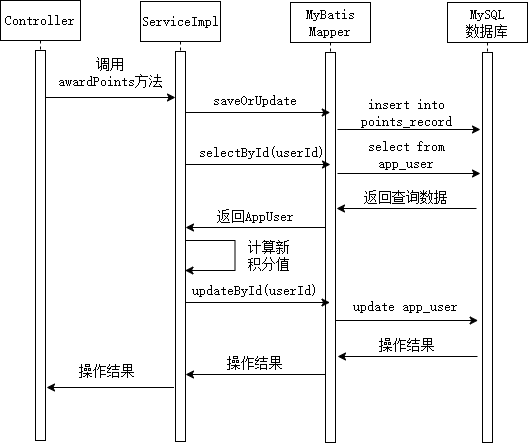

The diagram above was exported from draw.io. Its source (the exported page's mxGraphModel, read from the mxfile embedded in the PNG):
<mxGraphModel dx="666" dy="631" grid="1" gridSize="10" guides="1" tooltips="1" connect="1" arrows="1" fold="1" page="1" pageScale="1" pageWidth="1100" pageHeight="850" math="0" shadow="0">
  <root>
    <mxCell id="0" />
    <mxCell id="1" parent="0" />
    <mxCell id="1x29o_3ZwKhWgOv2N2SG-2" value="&lt;div&gt;Controller&lt;/div&gt;" style="shape=umlLifeline;perimeter=lifelinePerimeter;whiteSpace=wrap;html=1;container=1;dropTarget=0;collapsible=0;recursiveResize=0;outlineConnect=0;portConstraint=eastwest;newEdgeStyle={&quot;curved&quot;:0,&quot;rounded&quot;:0};fontFamily=宋体;fontSize=14;" parent="1" vertex="1">
      <mxGeometry x="20" y="80" width="80" height="410" as="geometry" />
    </mxCell>
    <mxCell id="1x29o_3ZwKhWgOv2N2SG-4" value="" style="html=1;points=[[0,0,0,0,5],[0,1,0,0,-5],[1,0,0,0,5],[1,1,0,0,-5]];perimeter=orthogonalPerimeter;outlineConnect=0;targetShapes=umlLifeline;portConstraint=eastwest;newEdgeStyle={&quot;curved&quot;:0,&quot;rounded&quot;:0};fontFamily=宋体;fontSize=14;" parent="1x29o_3ZwKhWgOv2N2SG-2" vertex="1">
      <mxGeometry x="35" y="50" width="10" height="390" as="geometry" />
    </mxCell>
    <mxCell id="1x29o_3ZwKhWgOv2N2SG-3" value="ServiceImpl" style="shape=umlLifeline;perimeter=lifelinePerimeter;whiteSpace=wrap;html=1;container=1;dropTarget=0;collapsible=0;recursiveResize=0;outlineConnect=0;portConstraint=eastwest;newEdgeStyle={&quot;curved&quot;:0,&quot;rounded&quot;:0};fontFamily=宋体;fontSize=14;" parent="1" vertex="1">
      <mxGeometry x="160" y="81" width="80" height="400" as="geometry" />
    </mxCell>
    <mxCell id="1x29o_3ZwKhWgOv2N2SG-5" value="" style="html=1;points=[[0,0,0,0,5],[0,1,0,0,-5],[1,0,0,0,5],[1,1,0,0,-5]];perimeter=orthogonalPerimeter;outlineConnect=0;targetShapes=umlLifeline;portConstraint=eastwest;newEdgeStyle={&quot;curved&quot;:0,&quot;rounded&quot;:0};fontFamily=宋体;fontSize=14;" parent="1x29o_3ZwKhWgOv2N2SG-3" vertex="1">
      <mxGeometry x="35" y="50" width="10" height="390" as="geometry" />
    </mxCell>
    <mxCell id="1x29o_3ZwKhWgOv2N2SG-6" value="MyBatis&lt;div&gt;Mapper&lt;/div&gt;" style="shape=umlLifeline;perimeter=lifelinePerimeter;whiteSpace=wrap;html=1;container=1;dropTarget=0;collapsible=0;recursiveResize=0;outlineConnect=0;portConstraint=eastwest;newEdgeStyle={&quot;curved&quot;:0,&quot;rounded&quot;:0};fontFamily=宋体;fontSize=14;" parent="1" vertex="1">
      <mxGeometry x="310" y="82" width="80" height="440" as="geometry" />
    </mxCell>
    <mxCell id="1x29o_3ZwKhWgOv2N2SG-7" value="" style="html=1;points=[[0,0,0,0,5],[0,1,0,0,-5],[1,0,0,0,5],[1,1,0,0,-5]];perimeter=orthogonalPerimeter;outlineConnect=0;targetShapes=umlLifeline;portConstraint=eastwest;newEdgeStyle={&quot;curved&quot;:0,&quot;rounded&quot;:0};fontFamily=宋体;fontSize=14;" parent="1x29o_3ZwKhWgOv2N2SG-6" vertex="1">
      <mxGeometry x="35" y="50" width="10" height="390" as="geometry" />
    </mxCell>
    <mxCell id="ad1gADm1mFAbiEcde9q4-3" value="" style="group" parent="1" vertex="1" connectable="0">
      <mxGeometry x="65" y="147" width="130" height="30" as="geometry" />
    </mxCell>
    <mxCell id="ad1gADm1mFAbiEcde9q4-1" value="" style="endArrow=classic;html=1;rounded=0;fontSize=14;fontFamily=宋体;" parent="ad1gADm1mFAbiEcde9q4-3" edge="1">
      <mxGeometry width="50" height="50" relative="1" as="geometry">
        <mxPoint y="30" as="sourcePoint" />
        <mxPoint x="130" y="30" as="targetPoint" />
      </mxGeometry>
    </mxCell>
    <mxCell id="ad1gADm1mFAbiEcde9q4-28" value="MySQL&lt;div&gt;数据库&lt;/div&gt;" style="shape=umlLifeline;perimeter=lifelinePerimeter;whiteSpace=wrap;html=1;container=1;dropTarget=0;collapsible=0;recursiveResize=0;outlineConnect=0;portConstraint=eastwest;newEdgeStyle={&quot;curved&quot;:0,&quot;rounded&quot;:0};fontFamily=宋体;fontSize=14;" parent="1" vertex="1">
      <mxGeometry x="467" y="82" width="80" height="440" as="geometry" />
    </mxCell>
    <mxCell id="ad1gADm1mFAbiEcde9q4-29" value="" style="html=1;points=[[0,0,0,0,5],[0,1,0,0,-5],[1,0,0,0,5],[1,1,0,0,-5]];perimeter=orthogonalPerimeter;outlineConnect=0;targetShapes=umlLifeline;portConstraint=eastwest;newEdgeStyle={&quot;curved&quot;:0,&quot;rounded&quot;:0};fontFamily=宋体;fontSize=14;" parent="ad1gADm1mFAbiEcde9q4-28" vertex="1">
      <mxGeometry x="35" y="50" width="10" height="390" as="geometry" />
    </mxCell>
    <mxCell id="ad1gADm1mFAbiEcde9q4-2" value="&lt;div&gt;调用&lt;/div&gt;&lt;div&gt;awardPoints方法&lt;/div&gt;" style="text;html=1;align=center;verticalAlign=middle;whiteSpace=wrap;rounded=0;fontSize=14;fontFamily=宋体;" parent="1" vertex="1">
      <mxGeometry x="75" y="139" width="110" height="26" as="geometry" />
    </mxCell>
    <mxCell id="tbVlV7XajRI9sciDBmIH-3" value="计算新&lt;div&gt;积分值&lt;/div&gt;" style="text;html=1;align=center;verticalAlign=middle;whiteSpace=wrap;rounded=0;fontSize=14;fontFamily=宋体;spacing=0;" vertex="1" parent="1">
      <mxGeometry x="259" y="322" width="58.56" height="26" as="geometry" />
    </mxCell>
    <mxCell id="tbVlV7XajRI9sciDBmIH-6" value="" style="group" vertex="1" connectable="0" parent="1">
      <mxGeometry x="204.75" y="167" width="145" height="26" as="geometry" />
    </mxCell>
    <mxCell id="1x29o_3ZwKhWgOv2N2SG-51" value="" style="endArrow=none;html=1;rounded=0;startArrow=classic;startFill=1;endFill=1;" parent="tbVlV7XajRI9sciDBmIH-6" edge="1">
      <mxGeometry width="50" height="50" relative="1" as="geometry">
        <mxPoint x="145" y="25" as="sourcePoint" />
        <mxPoint y="25" as="targetPoint" />
      </mxGeometry>
    </mxCell>
    <mxCell id="1x29o_3ZwKhWgOv2N2SG-52" value="saveOrUpdate" style="text;html=1;align=center;verticalAlign=middle;whiteSpace=wrap;rounded=0;fontSize=14;fontFamily=宋体;spacing=0;" parent="tbVlV7XajRI9sciDBmIH-6" vertex="1">
      <mxGeometry x="12.319999999999993" width="116" height="26" as="geometry" />
    </mxCell>
    <mxCell id="tbVlV7XajRI9sciDBmIH-10" value="" style="group" vertex="1" connectable="0" parent="1">
      <mxGeometry x="204.5" y="357" width="145" height="26" as="geometry" />
    </mxCell>
    <mxCell id="tbVlV7XajRI9sciDBmIH-11" value="" style="endArrow=none;html=1;rounded=0;startArrow=classic;startFill=1;endFill=1;" edge="1" parent="tbVlV7XajRI9sciDBmIH-10">
      <mxGeometry width="50" height="50" relative="1" as="geometry">
        <mxPoint x="145" y="25" as="sourcePoint" />
        <mxPoint y="25" as="targetPoint" />
      </mxGeometry>
    </mxCell>
    <mxCell id="tbVlV7XajRI9sciDBmIH-12" value="updateById(userId)" style="text;html=1;align=center;verticalAlign=middle;whiteSpace=wrap;rounded=0;fontSize=14;fontFamily=宋体;spacing=0;" vertex="1" parent="tbVlV7XajRI9sciDBmIH-10">
      <mxGeometry x="12.319999999999993" width="116" height="26" as="geometry" />
    </mxCell>
    <mxCell id="tbVlV7XajRI9sciDBmIH-13" value="" style="group" vertex="1" connectable="0" parent="1">
      <mxGeometry x="205" y="279" width="140" height="28" as="geometry" />
    </mxCell>
    <mxCell id="tbVlV7XajRI9sciDBmIH-14" value="返回AppUser" style="text;html=1;align=center;verticalAlign=middle;whiteSpace=wrap;rounded=0;fontSize=14;fontFamily=宋体;spacing=0;" vertex="1" parent="tbVlV7XajRI9sciDBmIH-13">
      <mxGeometry x="0.005511594031756306" y="4" width="139.99448840596824" height="26" as="geometry" />
    </mxCell>
    <mxCell id="tbVlV7XajRI9sciDBmIH-15" value="" style="endArrow=classic;html=1;rounded=0;" edge="1" parent="tbVlV7XajRI9sciDBmIH-13">
      <mxGeometry width="50" height="50" relative="1" as="geometry">
        <mxPoint x="139.99448840596824" y="28" as="sourcePoint" />
        <mxPoint y="28" as="targetPoint" />
      </mxGeometry>
    </mxCell>
    <mxCell id="tbVlV7XajRI9sciDBmIH-8" value="select from&lt;div&gt;app_user&lt;/div&gt;" style="text;html=1;align=center;verticalAlign=middle;whiteSpace=wrap;rounded=0;fontSize=14;fontFamily=宋体;spacing=0;" vertex="1" parent="1">
      <mxGeometry x="357" y="221" width="138.23333333333332" height="26" as="geometry" />
    </mxCell>
    <mxCell id="tbVlV7XajRI9sciDBmIH-9" value="" style="endArrow=classic;html=1;rounded=0;fontSize=14;fontFamily=宋体;" edge="1" parent="1">
      <mxGeometry width="50" height="50" relative="1" as="geometry">
        <mxPoint x="357" y="253" as="sourcePoint" />
        <mxPoint x="500" y="253" as="targetPoint" />
      </mxGeometry>
    </mxCell>
    <mxCell id="tbVlV7XajRI9sciDBmIH-16" value="" style="group" vertex="1" connectable="0" parent="1">
      <mxGeometry x="205" y="219" width="145" height="26" as="geometry" />
    </mxCell>
    <mxCell id="tbVlV7XajRI9sciDBmIH-17" value="" style="endArrow=none;html=1;rounded=0;startArrow=classic;startFill=1;endFill=1;" edge="1" parent="tbVlV7XajRI9sciDBmIH-16">
      <mxGeometry width="50" height="50" relative="1" as="geometry">
        <mxPoint x="145" y="25" as="sourcePoint" />
        <mxPoint y="25" as="targetPoint" />
      </mxGeometry>
    </mxCell>
    <mxCell id="tbVlV7XajRI9sciDBmIH-18" value="selectById(userId)" style="text;html=1;align=center;verticalAlign=middle;whiteSpace=wrap;rounded=0;fontSize=14;fontFamily=宋体;spacing=0;" vertex="1" parent="tbVlV7XajRI9sciDBmIH-16">
      <mxGeometry x="19.319999999999993" width="116" height="26" as="geometry" />
    </mxCell>
    <mxCell id="tbVlV7XajRI9sciDBmIH-19" value="update app_user" style="text;html=1;align=center;verticalAlign=middle;whiteSpace=wrap;rounded=0;fontSize=14;fontFamily=宋体;spacing=0;" vertex="1" parent="1">
      <mxGeometry x="356" y="373" width="138.23333333333332" height="26" as="geometry" />
    </mxCell>
    <mxCell id="tbVlV7XajRI9sciDBmIH-20" value="" style="endArrow=classic;html=1;rounded=0;fontSize=14;fontFamily=宋体;" edge="1" parent="1">
      <mxGeometry width="50" height="50" relative="1" as="geometry">
        <mxPoint x="354.62" y="400" as="sourcePoint" />
        <mxPoint x="497.62" y="400" as="targetPoint" />
      </mxGeometry>
    </mxCell>
    <mxCell id="ad1gADm1mFAbiEcde9q4-31" value="insert into&lt;div&gt;points_record&lt;/div&gt;" style="text;html=1;align=center;verticalAlign=middle;whiteSpace=wrap;rounded=0;fontSize=14;fontFamily=宋体;spacing=0;" parent="1" vertex="1">
      <mxGeometry x="357" y="179" width="138.23333333333332" height="26" as="geometry" />
    </mxCell>
    <mxCell id="ad1gADm1mFAbiEcde9q4-34" value="" style="endArrow=classic;html=1;rounded=0;fontSize=14;fontFamily=宋体;sourcePerimeterSpacing=0;endSize=6;" parent="1" edge="1">
      <mxGeometry width="50" height="50" relative="1" as="geometry">
        <mxPoint x="357" y="209" as="sourcePoint" />
        <mxPoint x="500" y="209" as="targetPoint" />
      </mxGeometry>
    </mxCell>
    <mxCell id="NB46rLQ9DUsZgHJJ-fcK-2" value="返回查询数据" style="text;html=1;align=center;verticalAlign=middle;whiteSpace=wrap;rounded=0;fontSize=14;fontFamily=宋体;spacing=0;" parent="1" vertex="1">
      <mxGeometry x="356.00551159403176" y="264" width="139.99448840596824" height="26" as="geometry" />
    </mxCell>
    <mxCell id="NB46rLQ9DUsZgHJJ-fcK-3" value="" style="endArrow=classic;html=1;rounded=0;sourcePerimeterSpacing=0;strokeWidth=1;" parent="1" edge="1">
      <mxGeometry width="50" height="50" relative="1" as="geometry">
        <mxPoint x="495.99448840596824" y="288" as="sourcePoint" />
        <mxPoint x="356" y="288" as="targetPoint" />
      </mxGeometry>
    </mxCell>
    <mxCell id="tbVlV7XajRI9sciDBmIH-22" value="操作结果&lt;span style=&quot;color: rgba(0, 0, 0, 0); font-family: monospace; font-size: 0px; text-align: start; text-wrap-mode: nowrap;&quot;&gt;%3CmxGraphModel%3E%3Croot%3E%3CmxCell%20id%3D%220%22%2F%3E%3CmxCell%20id%3D%221%22%20parent%3D%220%22%2F%3E%3CmxCell%20id%3D%222%22%20value%3D%22%E8%BF%94%E5%9B%9E%E6%9F%A5%E8%AF%A2%E6%95%B0%E6%8D%AE%22%20style%3D%22text%3Bhtml%3D1%3Balign%3Dcenter%3BverticalAlign%3Dmiddle%3BwhiteSpace%3Dwrap%3Brounded%3D0%3BfontSize%3D14%3BfontFamily%3D%E5%AE%8B%E4%BD%93%3Bspacing%3D0%3B%22%20vertex%3D%221%22%20parent%3D%221%22%3E%3CmxGeometry%20x%3D%22356.00551159403176%22%20y%3D%22264%22%20width%3D%22139.99448840596824%22%20height%3D%2226%22%20as%3D%22geometry%22%2F%3E%3C%2FmxCell%3E%3CmxCell%20id%3D%223%22%20value%3D%22%22%20style%3D%22endArrow%3Dclassic%3Bhtml%3D1%3Brounded%3D0%3BsourcePerimeterSpacing%3D0%3BstrokeWidth%3D1%3B%22%20edge%3D%221%22%20parent%3D%221%22%3E%3CmxGeometry%20width%3D%2250%22%20height%3D%2250%22%20relative%3D%221%22%20as%3D%22geometry%22%3E%3CmxPoint%20x%3D%22495.99448840596824%22%20y%3D%22288%22%20as%3D%22sourcePoint%22%2F%3E%3CmxPoint%20x%3D%22356%22%20y%3D%22288%22%20as%3D%22targetPoint%22%2F%3E%3C%2FmxGeometry%3E%3C%2FmxCell%3E%3C%2Froot%3E%3C%2FmxGraphModel%3E&lt;/span&gt;" style="text;html=1;align=center;verticalAlign=middle;whiteSpace=wrap;rounded=0;fontSize=14;fontFamily=宋体;spacing=0;" vertex="1" parent="1">
      <mxGeometry x="357.00551159403176" y="412" width="139.99448840596824" height="26" as="geometry" />
    </mxCell>
    <mxCell id="tbVlV7XajRI9sciDBmIH-23" value="" style="endArrow=classic;html=1;rounded=0;sourcePerimeterSpacing=0;strokeWidth=1;" edge="1" parent="1">
      <mxGeometry width="50" height="50" relative="1" as="geometry">
        <mxPoint x="496.99448840596824" y="436" as="sourcePoint" />
        <mxPoint x="357" y="436" as="targetPoint" />
      </mxGeometry>
    </mxCell>
    <mxCell id="tbVlV7XajRI9sciDBmIH-24" value="操作结果&lt;span style=&quot;color: rgba(0, 0, 0, 0); font-family: monospace; font-size: 0px; text-align: start; text-wrap-mode: nowrap;&quot;&gt;%3CmxGraphModel%3E%3Croot%3E%3CmxCell%20id%3D%220%22%2F%3E%3CmxCell%20id%3D%221%22%20parent%3D%220%22%2F%3E%3CmxCell%20id%3D%222%22%20value%3D%22%E8%BF%94%E5%9B%9E%E6%9F%A5%E8%AF%A2%E6%95%B0%E6%8D%AE%22%20style%3D%22text%3Bhtml%3D1%3Balign%3Dcenter%3BverticalAlign%3Dmiddle%3BwhiteSpace%3Dwrap%3Brounded%3D0%3BfontSize%3D14%3BfontFamily%3D%E5%AE%8B%E4%BD%93%3Bspacing%3D0%3B%22%20vertex%3D%221%22%20parent%3D%221%22%3E%3CmxGeometry%20x%3D%22356.00551159403176%22%20y%3D%22264%22%20width%3D%22139.99448840596824%22%20height%3D%2226%22%20as%3D%22geometry%22%2F%3E%3C%2FmxCell%3E%3CmxCell%20id%3D%223%22%20value%3D%22%22%20style%3D%22endArrow%3Dclassic%3Bhtml%3D1%3Brounded%3D0%3BsourcePerimeterSpacing%3D0%3BstrokeWidth%3D1%3B%22%20edge%3D%221%22%20parent%3D%221%22%3E%3CmxGeometry%20width%3D%2250%22%20height%3D%2250%22%20relative%3D%221%22%20as%3D%22geometry%22%3E%3CmxPoint%20x%3D%22495.99448840596824%22%20y%3D%22288%22%20as%3D%22sourcePoint%22%2F%3E%3CmxPoint%20x%3D%22356%22%20y%3D%22288%22%20as%3D%22targetPoint%22%2F%3E%3C%2FmxGeometry%3E%3C%2FmxCell%3E%3C%2Froot%3E%3C%2FmxGraphModel%3E&lt;/span&gt;" style="text;html=1;align=center;verticalAlign=middle;whiteSpace=wrap;rounded=0;fontSize=14;fontFamily=宋体;spacing=0;" vertex="1" parent="1">
      <mxGeometry x="205.00551159403176" y="430" width="139.99448840596824" height="26" as="geometry" />
    </mxCell>
    <mxCell id="tbVlV7XajRI9sciDBmIH-25" value="" style="endArrow=classic;html=1;rounded=0;sourcePerimeterSpacing=0;strokeWidth=1;" edge="1" parent="1">
      <mxGeometry width="50" height="50" relative="1" as="geometry">
        <mxPoint x="344.99448840596824" y="454" as="sourcePoint" />
        <mxPoint x="205" y="454" as="targetPoint" />
      </mxGeometry>
    </mxCell>
    <mxCell id="tbVlV7XajRI9sciDBmIH-28" value="操作结果&lt;span style=&quot;color: rgba(0, 0, 0, 0); font-family: monospace; font-size: 0px; text-align: start; text-wrap-mode: nowrap;&quot;&gt;%3CmxGraphModel%3E%3Croot%3E%3CmxCell%20id%3D%220%22%2F%3E%3CmxCell%20id%3D%221%22%20parent%3D%220%22%2F%3E%3CmxCell%20id%3D%222%22%20value%3D%22%E8%BF%94%E5%9B%9E%E6%9F%A5%E8%AF%A2%E6%95%B0%E6%8D%AE%22%20style%3D%22text%3Bhtml%3D1%3Balign%3Dcenter%3BverticalAlign%3Dmiddle%3BwhiteSpace%3Dwrap%3Brounded%3D0%3BfontSize%3D14%3BfontFamily%3D%E5%AE%8B%E4%BD%93%3Bspacing%3D0%3B%22%20vertex%3D%221%22%20parent%3D%221%22%3E%3CmxGeometry%20x%3D%22356.00551159403176%22%20y%3D%22264%22%20width%3D%22139.99448840596824%22%20height%3D%2226%22%20as%3D%22geometry%22%2F%3E%3C%2FmxCell%3E%3CmxCell%20id%3D%223%22%20value%3D%22%22%20style%3D%22endArrow%3Dclassic%3Bhtml%3D1%3Brounded%3D0%3BsourcePerimeterSpacing%3D0%3BstrokeWidth%3D1%3B%22%20edge%3D%221%22%20parent%3D%221%22%3E%3CmxGeometry%20width%3D%2250%22%20height%3D%2250%22%20relative%3D%221%22%20as%3D%22geometry%22%3E%3CmxPoint%20x%3D%22495.99448840596824%22%20y%3D%22288%22%20as%3D%22sourcePoint%22%2F%3E%3CmxPoint%20x%3D%22356%22%20y%3D%22288%22%20as%3D%22targetPoint%22%2F%3E%3C%2FmxGeometry%3E%3C%2FmxCell%3E%3C%2Froot%3E%3C%2FmxGraphModel%3E&lt;/span&gt;" style="text;html=1;align=center;verticalAlign=middle;whiteSpace=wrap;rounded=0;fontSize=14;fontFamily=宋体;spacing=0;" vertex="1" parent="1">
      <mxGeometry x="57.49551159403177" y="438" width="139.99448840596824" height="26" as="geometry" />
    </mxCell>
    <mxCell id="tbVlV7XajRI9sciDBmIH-29" value="" style="endArrow=classic;html=1;rounded=0;sourcePerimeterSpacing=0;strokeWidth=1;" edge="1" parent="1">
      <mxGeometry width="50" height="50" relative="1" as="geometry">
        <mxPoint x="193.49448840596824" y="467" as="sourcePoint" />
        <mxPoint x="66" y="467" as="targetPoint" />
      </mxGeometry>
    </mxCell>
    <mxCell id="tbVlV7XajRI9sciDBmIH-31" value="" style="endArrow=classic;html=1;rounded=0;" edge="1" parent="1">
      <mxGeometry width="50" height="50" relative="1" as="geometry">
        <mxPoint x="204.5" y="320" as="sourcePoint" />
        <mxPoint x="204.5" y="350" as="targetPoint" />
        <Array as="points">
          <mxPoint x="254.5" y="320" />
          <mxPoint x="254.5" y="350" />
        </Array>
      </mxGeometry>
    </mxCell>
  </root>
</mxGraphModel>